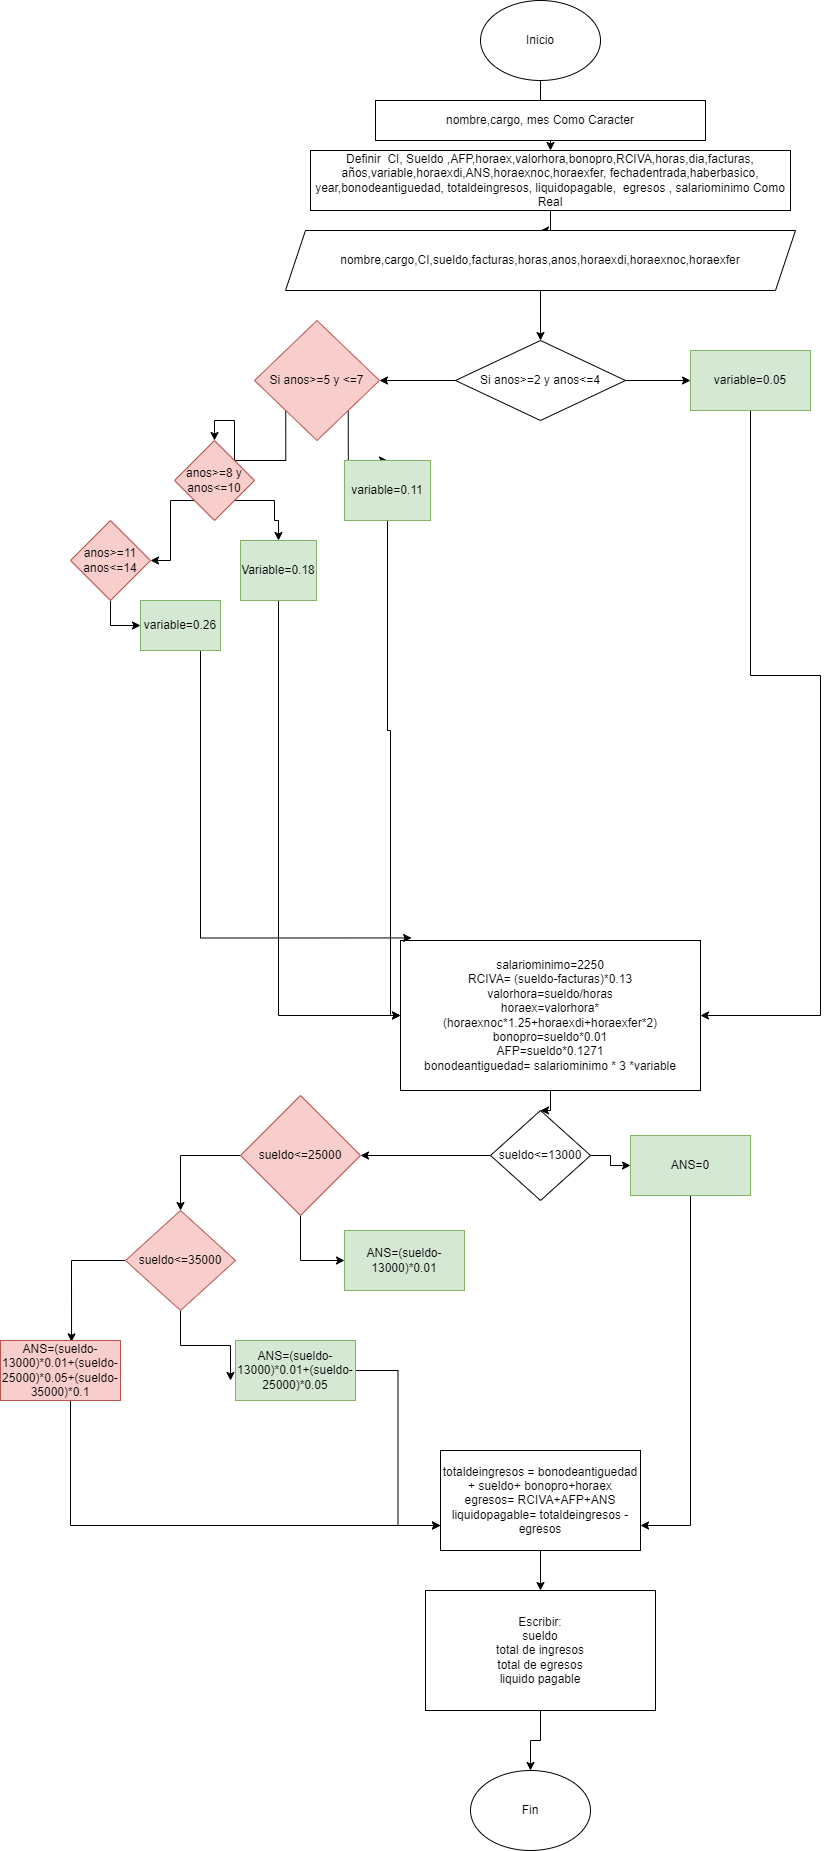

The diagram above was exported from draw.io. Its source (the exported page's mxGraphModel, read from the mxfile embedded in the PNG):
<mxGraphModel dx="1877" dy="523" grid="1" gridSize="10" guides="1" tooltips="1" connect="1" arrows="1" fold="1" page="1" pageScale="1" pageWidth="827" pageHeight="1169" math="0" shadow="0">
  <root>
    <mxCell id="0" />
    <mxCell id="1" parent="0" />
    <mxCell id="FYo_-DLNwaa_fxEcsZEp-28" value="" style="edgeStyle=orthogonalEdgeStyle;rounded=0;orthogonalLoop=1;jettySize=auto;html=1;" edge="1" parent="1" source="FYo_-DLNwaa_fxEcsZEp-1" target="FYo_-DLNwaa_fxEcsZEp-3">
      <mxGeometry relative="1" as="geometry" />
    </mxCell>
    <mxCell id="FYo_-DLNwaa_fxEcsZEp-1" value="Inicio" style="ellipse;whiteSpace=wrap;html=1;" vertex="1" parent="1">
      <mxGeometry x="340" width="120" height="80" as="geometry" />
    </mxCell>
    <mxCell id="FYo_-DLNwaa_fxEcsZEp-2" value="nombre,cargo, mes Como Caracter" style="rounded=0;whiteSpace=wrap;html=1;" vertex="1" parent="1">
      <mxGeometry x="235" y="100" width="330" height="40" as="geometry" />
    </mxCell>
    <mxCell id="FYo_-DLNwaa_fxEcsZEp-29" value="" style="edgeStyle=orthogonalEdgeStyle;rounded=0;orthogonalLoop=1;jettySize=auto;html=1;" edge="1" parent="1" source="FYo_-DLNwaa_fxEcsZEp-3" target="FYo_-DLNwaa_fxEcsZEp-4">
      <mxGeometry relative="1" as="geometry" />
    </mxCell>
    <mxCell id="FYo_-DLNwaa_fxEcsZEp-3" value="Definir&amp;nbsp; CI, Sueldo ,AFP,horaex,valorhora,bonopro,RCIVA,horas,dia,facturas, años,variable,horaexdi,ANS,horaexnoc,horaexfer, fechadentrada,haberbasico, year,bonodeantiguedad, totaldeingresos, liquidopagable,&amp;nbsp; egresos , salariominimo Como Real" style="rounded=0;whiteSpace=wrap;html=1;" vertex="1" parent="1">
      <mxGeometry x="170" y="150" width="480" height="60" as="geometry" />
    </mxCell>
    <mxCell id="FYo_-DLNwaa_fxEcsZEp-30" value="" style="edgeStyle=orthogonalEdgeStyle;rounded=0;orthogonalLoop=1;jettySize=auto;html=1;" edge="1" parent="1" source="FYo_-DLNwaa_fxEcsZEp-4" target="FYo_-DLNwaa_fxEcsZEp-6">
      <mxGeometry relative="1" as="geometry" />
    </mxCell>
    <mxCell id="FYo_-DLNwaa_fxEcsZEp-4" value="nombre,cargo,CI,sueldo,facturas,horas,anos,horaexdi,horaexnoc,horaexfer" style="shape=parallelogram;perimeter=parallelogramPerimeter;whiteSpace=wrap;html=1;fixedSize=1;" vertex="1" parent="1">
      <mxGeometry x="145" y="230" width="510" height="60" as="geometry" />
    </mxCell>
    <mxCell id="FYo_-DLNwaa_fxEcsZEp-43" value="" style="edgeStyle=orthogonalEdgeStyle;rounded=0;orthogonalLoop=1;jettySize=auto;html=1;" edge="1" parent="1" source="FYo_-DLNwaa_fxEcsZEp-5" target="FYo_-DLNwaa_fxEcsZEp-16">
      <mxGeometry relative="1" as="geometry" />
    </mxCell>
    <mxCell id="FYo_-DLNwaa_fxEcsZEp-5" value="&lt;div&gt;salariominimo=2250&lt;/div&gt;&lt;div&gt;&#09;RCIVA= (sueldo-facturas)*0.13&lt;/div&gt;&lt;div&gt;&lt;span style=&quot;&quot;&gt;&#09;&lt;/span&gt;valorhora=sueldo/horas&lt;/div&gt;&lt;div&gt;&lt;span style=&quot;&quot;&gt;&#09;&lt;/span&gt;horaex=valorhora*(horaexnoc*1.25+horaexdi+horaexfer*2)&lt;/div&gt;&lt;div&gt;&lt;span style=&quot;&quot;&gt;&#09;&lt;/span&gt;bonopro=sueldo*0.01&lt;/div&gt;&lt;div&gt;&lt;span style=&quot;&quot;&gt;&#09;&lt;/span&gt;AFP=sueldo*0.1271&lt;/div&gt;&lt;div&gt;&lt;span style=&quot;&quot;&gt;&#09;&lt;/span&gt;bonodeantiguedad= salariominimo * 3 *variable&lt;/div&gt;" style="rounded=0;whiteSpace=wrap;html=1;" vertex="1" parent="1">
      <mxGeometry x="260" y="940" width="300" height="150" as="geometry" />
    </mxCell>
    <mxCell id="FYo_-DLNwaa_fxEcsZEp-31" value="" style="edgeStyle=orthogonalEdgeStyle;rounded=0;orthogonalLoop=1;jettySize=auto;html=1;" edge="1" parent="1" source="FYo_-DLNwaa_fxEcsZEp-6" target="FYo_-DLNwaa_fxEcsZEp-9">
      <mxGeometry relative="1" as="geometry" />
    </mxCell>
    <mxCell id="FYo_-DLNwaa_fxEcsZEp-32" value="" style="edgeStyle=orthogonalEdgeStyle;rounded=0;orthogonalLoop=1;jettySize=auto;html=1;" edge="1" parent="1" source="FYo_-DLNwaa_fxEcsZEp-6" target="FYo_-DLNwaa_fxEcsZEp-7">
      <mxGeometry relative="1" as="geometry" />
    </mxCell>
    <mxCell id="FYo_-DLNwaa_fxEcsZEp-6" value="Si anos&amp;gt;=2 y anos&amp;lt;=4" style="rhombus;whiteSpace=wrap;html=1;" vertex="1" parent="1">
      <mxGeometry x="315" y="340" width="170" height="80" as="geometry" />
    </mxCell>
    <mxCell id="FYo_-DLNwaa_fxEcsZEp-33" style="edgeStyle=orthogonalEdgeStyle;rounded=0;orthogonalLoop=1;jettySize=auto;html=1;exitX=1;exitY=1;exitDx=0;exitDy=0;" edge="1" parent="1" source="FYo_-DLNwaa_fxEcsZEp-7" target="FYo_-DLNwaa_fxEcsZEp-11">
      <mxGeometry relative="1" as="geometry" />
    </mxCell>
    <mxCell id="FYo_-DLNwaa_fxEcsZEp-34" style="edgeStyle=orthogonalEdgeStyle;rounded=0;orthogonalLoop=1;jettySize=auto;html=1;exitX=0;exitY=1;exitDx=0;exitDy=0;" edge="1" parent="1" source="FYo_-DLNwaa_fxEcsZEp-7" target="FYo_-DLNwaa_fxEcsZEp-10">
      <mxGeometry relative="1" as="geometry" />
    </mxCell>
    <mxCell id="FYo_-DLNwaa_fxEcsZEp-7" value="Si anos&amp;gt;=5 y &amp;lt;=7" style="rhombus;whiteSpace=wrap;html=1;fillColor=#f8cecc;strokeColor=#b85450;" vertex="1" parent="1">
      <mxGeometry x="114" y="320" width="125" height="120" as="geometry" />
    </mxCell>
    <mxCell id="FYo_-DLNwaa_fxEcsZEp-42" style="edgeStyle=orthogonalEdgeStyle;rounded=0;orthogonalLoop=1;jettySize=auto;html=1;" edge="1" parent="1" source="FYo_-DLNwaa_fxEcsZEp-9" target="FYo_-DLNwaa_fxEcsZEp-5">
      <mxGeometry relative="1" as="geometry">
        <Array as="points">
          <mxPoint x="610" y="675" />
          <mxPoint x="680" y="675" />
          <mxPoint x="680" y="1015" />
        </Array>
      </mxGeometry>
    </mxCell>
    <mxCell id="FYo_-DLNwaa_fxEcsZEp-9" value="variable=0.05" style="rounded=0;whiteSpace=wrap;html=1;fillColor=#d5e8d4;strokeColor=#82b366;" vertex="1" parent="1">
      <mxGeometry x="550" y="350" width="120" height="60" as="geometry" />
    </mxCell>
    <mxCell id="FYo_-DLNwaa_fxEcsZEp-35" style="edgeStyle=orthogonalEdgeStyle;rounded=0;orthogonalLoop=1;jettySize=auto;html=1;exitX=1;exitY=1;exitDx=0;exitDy=0;" edge="1" parent="1" source="FYo_-DLNwaa_fxEcsZEp-10" target="FYo_-DLNwaa_fxEcsZEp-12">
      <mxGeometry relative="1" as="geometry">
        <Array as="points">
          <mxPoint x="134" y="500" />
          <mxPoint x="134" y="520" />
          <mxPoint x="138" y="520" />
        </Array>
      </mxGeometry>
    </mxCell>
    <mxCell id="FYo_-DLNwaa_fxEcsZEp-36" style="edgeStyle=orthogonalEdgeStyle;rounded=0;orthogonalLoop=1;jettySize=auto;html=1;exitX=0;exitY=1;exitDx=0;exitDy=0;" edge="1" parent="1" source="FYo_-DLNwaa_fxEcsZEp-10" target="FYo_-DLNwaa_fxEcsZEp-13">
      <mxGeometry relative="1" as="geometry">
        <Array as="points">
          <mxPoint x="30" y="500" />
          <mxPoint x="30" y="560" />
        </Array>
      </mxGeometry>
    </mxCell>
    <mxCell id="FYo_-DLNwaa_fxEcsZEp-10" value="anos&amp;gt;=8 y anos&amp;lt;=10" style="rhombus;whiteSpace=wrap;html=1;fillColor=#f8cecc;strokeColor=#b85450;" vertex="1" parent="1">
      <mxGeometry x="34" y="440" width="80" height="80" as="geometry" />
    </mxCell>
    <mxCell id="FYo_-DLNwaa_fxEcsZEp-41" style="edgeStyle=orthogonalEdgeStyle;rounded=0;orthogonalLoop=1;jettySize=auto;html=1;" edge="1" parent="1" source="FYo_-DLNwaa_fxEcsZEp-11" target="FYo_-DLNwaa_fxEcsZEp-5">
      <mxGeometry relative="1" as="geometry">
        <Array as="points">
          <mxPoint x="247" y="730" />
          <mxPoint x="250" y="730" />
          <mxPoint x="250" y="1015" />
        </Array>
      </mxGeometry>
    </mxCell>
    <mxCell id="FYo_-DLNwaa_fxEcsZEp-11" value="variable=0.11" style="rounded=0;whiteSpace=wrap;html=1;fillColor=#d5e8d4;strokeColor=#82b366;" vertex="1" parent="1">
      <mxGeometry x="204" y="460" width="86" height="60" as="geometry" />
    </mxCell>
    <mxCell id="FYo_-DLNwaa_fxEcsZEp-40" style="edgeStyle=orthogonalEdgeStyle;rounded=0;orthogonalLoop=1;jettySize=auto;html=1;" edge="1" parent="1" source="FYo_-DLNwaa_fxEcsZEp-12" target="FYo_-DLNwaa_fxEcsZEp-5">
      <mxGeometry relative="1" as="geometry">
        <Array as="points">
          <mxPoint x="138" y="1015" />
        </Array>
      </mxGeometry>
    </mxCell>
    <mxCell id="FYo_-DLNwaa_fxEcsZEp-12" value="Variable=0.18" style="rounded=0;whiteSpace=wrap;html=1;fillColor=#d5e8d4;strokeColor=#82b366;" vertex="1" parent="1">
      <mxGeometry x="100" y="540" width="76" height="60" as="geometry" />
    </mxCell>
    <mxCell id="FYo_-DLNwaa_fxEcsZEp-37" style="edgeStyle=orthogonalEdgeStyle;rounded=0;orthogonalLoop=1;jettySize=auto;html=1;entryX=0;entryY=0.5;entryDx=0;entryDy=0;" edge="1" parent="1" source="FYo_-DLNwaa_fxEcsZEp-13" target="FYo_-DLNwaa_fxEcsZEp-14">
      <mxGeometry relative="1" as="geometry" />
    </mxCell>
    <mxCell id="FYo_-DLNwaa_fxEcsZEp-13" value="anos&amp;gt;=11 anos&amp;lt;=14" style="rhombus;whiteSpace=wrap;html=1;fillColor=#f8cecc;strokeColor=#b85450;" vertex="1" parent="1">
      <mxGeometry x="-70" y="520" width="80" height="80" as="geometry" />
    </mxCell>
    <mxCell id="FYo_-DLNwaa_fxEcsZEp-39" style="edgeStyle=orthogonalEdgeStyle;rounded=0;orthogonalLoop=1;jettySize=auto;html=1;entryX=0.037;entryY=-0.017;entryDx=0;entryDy=0;entryPerimeter=0;" edge="1" parent="1" source="FYo_-DLNwaa_fxEcsZEp-14" target="FYo_-DLNwaa_fxEcsZEp-5">
      <mxGeometry relative="1" as="geometry">
        <Array as="points">
          <mxPoint x="60" y="938" />
        </Array>
      </mxGeometry>
    </mxCell>
    <mxCell id="FYo_-DLNwaa_fxEcsZEp-14" value="variable=0.26" style="rounded=0;whiteSpace=wrap;html=1;fillColor=#d5e8d4;strokeColor=#82b366;" vertex="1" parent="1">
      <mxGeometry y="600" width="80" height="50" as="geometry" />
    </mxCell>
    <mxCell id="FYo_-DLNwaa_fxEcsZEp-47" value="" style="edgeStyle=orthogonalEdgeStyle;rounded=0;orthogonalLoop=1;jettySize=auto;html=1;" edge="1" parent="1" source="FYo_-DLNwaa_fxEcsZEp-16" target="FYo_-DLNwaa_fxEcsZEp-18">
      <mxGeometry relative="1" as="geometry" />
    </mxCell>
    <mxCell id="FYo_-DLNwaa_fxEcsZEp-54" value="" style="edgeStyle=orthogonalEdgeStyle;rounded=0;orthogonalLoop=1;jettySize=auto;html=1;" edge="1" parent="1" source="FYo_-DLNwaa_fxEcsZEp-16" target="FYo_-DLNwaa_fxEcsZEp-17">
      <mxGeometry relative="1" as="geometry" />
    </mxCell>
    <mxCell id="FYo_-DLNwaa_fxEcsZEp-16" value="sueldo&amp;lt;=13000" style="rhombus;whiteSpace=wrap;html=1;" vertex="1" parent="1">
      <mxGeometry x="350" y="1110" width="100" height="90" as="geometry" />
    </mxCell>
    <mxCell id="FYo_-DLNwaa_fxEcsZEp-53" style="edgeStyle=orthogonalEdgeStyle;rounded=0;orthogonalLoop=1;jettySize=auto;html=1;entryX=1;entryY=0.75;entryDx=0;entryDy=0;" edge="1" parent="1" source="FYo_-DLNwaa_fxEcsZEp-17" target="FYo_-DLNwaa_fxEcsZEp-25">
      <mxGeometry relative="1" as="geometry" />
    </mxCell>
    <mxCell id="FYo_-DLNwaa_fxEcsZEp-17" value="ANS=0" style="rounded=0;whiteSpace=wrap;html=1;fillColor=#d5e8d4;strokeColor=#82b366;" vertex="1" parent="1">
      <mxGeometry x="490" y="1135" width="120" height="60" as="geometry" />
    </mxCell>
    <mxCell id="FYo_-DLNwaa_fxEcsZEp-48" style="edgeStyle=orthogonalEdgeStyle;rounded=0;orthogonalLoop=1;jettySize=auto;html=1;entryX=0;entryY=0.5;entryDx=0;entryDy=0;" edge="1" parent="1" source="FYo_-DLNwaa_fxEcsZEp-18" target="FYo_-DLNwaa_fxEcsZEp-20">
      <mxGeometry relative="1" as="geometry" />
    </mxCell>
    <mxCell id="FYo_-DLNwaa_fxEcsZEp-49" style="edgeStyle=orthogonalEdgeStyle;rounded=0;orthogonalLoop=1;jettySize=auto;html=1;entryX=0.5;entryY=0;entryDx=0;entryDy=0;" edge="1" parent="1" source="FYo_-DLNwaa_fxEcsZEp-18" target="FYo_-DLNwaa_fxEcsZEp-21">
      <mxGeometry relative="1" as="geometry" />
    </mxCell>
    <mxCell id="FYo_-DLNwaa_fxEcsZEp-18" value="sueldo&amp;lt;=25000" style="rhombus;whiteSpace=wrap;html=1;fillColor=#f8cecc;strokeColor=#b85450;" vertex="1" parent="1">
      <mxGeometry x="100" y="1095" width="120" height="120" as="geometry" />
    </mxCell>
    <mxCell id="FYo_-DLNwaa_fxEcsZEp-20" value="ANS=(sueldo-13000)*0.01" style="rounded=0;whiteSpace=wrap;html=1;fillColor=#d5e8d4;strokeColor=#82b366;" vertex="1" parent="1">
      <mxGeometry x="204" y="1230" width="120" height="60" as="geometry" />
    </mxCell>
    <mxCell id="FYo_-DLNwaa_fxEcsZEp-50" style="edgeStyle=orthogonalEdgeStyle;rounded=0;orthogonalLoop=1;jettySize=auto;html=1;" edge="1" parent="1" source="FYo_-DLNwaa_fxEcsZEp-21">
      <mxGeometry relative="1" as="geometry">
        <mxPoint x="90" y="1380" as="targetPoint" />
      </mxGeometry>
    </mxCell>
    <mxCell id="FYo_-DLNwaa_fxEcsZEp-51" style="edgeStyle=orthogonalEdgeStyle;rounded=0;orthogonalLoop=1;jettySize=auto;html=1;entryX=0.592;entryY=0.023;entryDx=0;entryDy=0;entryPerimeter=0;" edge="1" parent="1" source="FYo_-DLNwaa_fxEcsZEp-21" target="FYo_-DLNwaa_fxEcsZEp-24">
      <mxGeometry relative="1" as="geometry" />
    </mxCell>
    <mxCell id="FYo_-DLNwaa_fxEcsZEp-21" value="sueldo&amp;lt;=35000" style="rhombus;whiteSpace=wrap;html=1;fillColor=#f8cecc;strokeColor=#b85450;" vertex="1" parent="1">
      <mxGeometry x="-15" y="1210" width="110" height="100" as="geometry" />
    </mxCell>
    <mxCell id="FYo_-DLNwaa_fxEcsZEp-52" style="edgeStyle=orthogonalEdgeStyle;rounded=0;orthogonalLoop=1;jettySize=auto;html=1;entryX=0;entryY=0.75;entryDx=0;entryDy=0;" edge="1" parent="1" source="FYo_-DLNwaa_fxEcsZEp-22" target="FYo_-DLNwaa_fxEcsZEp-25">
      <mxGeometry relative="1" as="geometry" />
    </mxCell>
    <mxCell id="FYo_-DLNwaa_fxEcsZEp-22" value="ANS=(sueldo-13000)*0.01+(sueldo-25000)*0.05" style="rounded=0;whiteSpace=wrap;html=1;fillColor=#d5e8d4;strokeColor=#82b366;" vertex="1" parent="1">
      <mxGeometry x="95" y="1340" width="120" height="60" as="geometry" />
    </mxCell>
    <mxCell id="FYo_-DLNwaa_fxEcsZEp-55" style="edgeStyle=orthogonalEdgeStyle;rounded=0;orthogonalLoop=1;jettySize=auto;html=1;entryX=0;entryY=0.75;entryDx=0;entryDy=0;" edge="1" parent="1" source="FYo_-DLNwaa_fxEcsZEp-24" target="FYo_-DLNwaa_fxEcsZEp-25">
      <mxGeometry relative="1" as="geometry">
        <Array as="points">
          <mxPoint x="-70" y="1525" />
        </Array>
      </mxGeometry>
    </mxCell>
    <mxCell id="FYo_-DLNwaa_fxEcsZEp-24" value="ANS=(sueldo-13000)*0.01+(sueldo-25000)*0.05+(sueldo-35000)*0.1" style="rounded=0;whiteSpace=wrap;html=1;fillColor=#f8cecc;strokeColor=#b85450;" vertex="1" parent="1">
      <mxGeometry x="-140" y="1340" width="120" height="60" as="geometry" />
    </mxCell>
    <mxCell id="FYo_-DLNwaa_fxEcsZEp-45" value="" style="edgeStyle=orthogonalEdgeStyle;rounded=0;orthogonalLoop=1;jettySize=auto;html=1;" edge="1" parent="1" source="FYo_-DLNwaa_fxEcsZEp-25" target="FYo_-DLNwaa_fxEcsZEp-26">
      <mxGeometry relative="1" as="geometry" />
    </mxCell>
    <mxCell id="FYo_-DLNwaa_fxEcsZEp-25" value="&lt;div&gt;totaldeingresos = bonodeantiguedad + sueldo+ bonopro+horaex&lt;/div&gt;&lt;div&gt;&#09;egresos= RCIVA+AFP+ANS&lt;/div&gt;&lt;div&gt;&lt;span style=&quot;&quot;&gt;&#09;&lt;/span&gt;liquidopagable= totaldeingresos - egresos&lt;/div&gt;" style="rounded=0;whiteSpace=wrap;html=1;" vertex="1" parent="1">
      <mxGeometry x="300" y="1450" width="200" height="100" as="geometry" />
    </mxCell>
    <mxCell id="FYo_-DLNwaa_fxEcsZEp-46" value="" style="edgeStyle=orthogonalEdgeStyle;rounded=0;orthogonalLoop=1;jettySize=auto;html=1;" edge="1" parent="1" source="FYo_-DLNwaa_fxEcsZEp-26" target="FYo_-DLNwaa_fxEcsZEp-27">
      <mxGeometry relative="1" as="geometry" />
    </mxCell>
    <mxCell id="FYo_-DLNwaa_fxEcsZEp-26" value="Escribir:&lt;br&gt;sueldo&lt;br&gt;total de ingresos&lt;br&gt;total de egresos&lt;br&gt;liquido pagable" style="rounded=0;whiteSpace=wrap;html=1;" vertex="1" parent="1">
      <mxGeometry x="285" y="1590" width="230" height="120" as="geometry" />
    </mxCell>
    <mxCell id="FYo_-DLNwaa_fxEcsZEp-27" value="Fin" style="ellipse;whiteSpace=wrap;html=1;" vertex="1" parent="1">
      <mxGeometry x="330" y="1770" width="120" height="80" as="geometry" />
    </mxCell>
  </root>
</mxGraphModel>